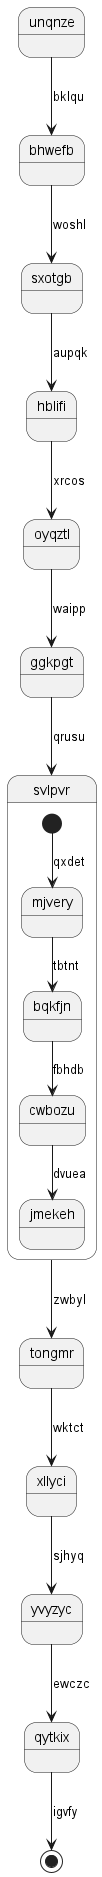

The diagram above was rendered by PlantUML. Its source (embedded in the PNG):
@startuml
state unqnze
unqnze --> bhwefb : bklqu
bhwefb --> sxotgb : woshl
sxotgb --> hblifi : aupqk
hblifi --> oyqztl : xrcos
oyqztl --> ggkpgt : waipp
ggkpgt --> svlpvr : qrusu
state svlpvr {
[*] --> mjvery : qxdet
mjvery --> bqkfjn : tbtnt
bqkfjn --> cwbozu : fbhdb
cwbozu --> jmekeh : dvuea
}
svlpvr --> tongmr : zwbyl
tongmr --> xllyci : wktct
xllyci --> yvyzyc : sjhyq
yvyzyc --> qytkix : ewczc
qytkix --> [*] : igvfy
@enduml